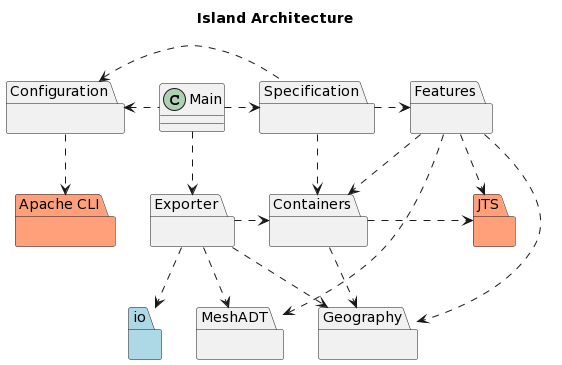

The diagram above was rendered by PlantUML. Its source (embedded in the PNG):
@startuml
title Island Architecture

package Exporter {}
package Configuration {}
package Specification {}
package Containers {}
package MeshADT {}
package JTS LightSalmon {}
package "Apache CLI" LightSalmon {}
package io LightBlue {}
package Geography {}
package Features {}

class Main


Main .> Specification
Configuration <. Main
Configuration <. Specification

Main ..> Exporter
Exporter ..> MeshADT
Specification ..> Containers
Exporter .> Containers
Exporter ..> io

Containers .> JTS
Configuration ..> "Apache CLI"
Exporter ..> Geography

Specification .> Features
Features ..> Containers
Features ..> Geography
Features ..> MeshADT
Features ..> JTS

Containers ..> Geography
@enduml